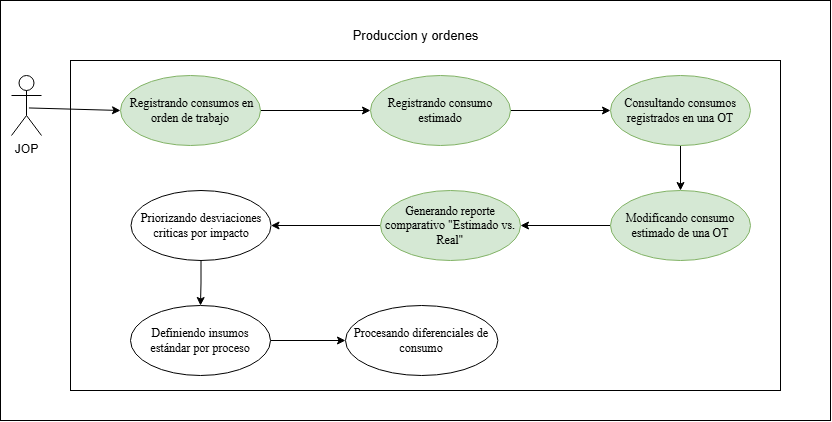

The diagram above was exported from draw.io. Its source (the exported page's mxGraphModel, read from the mxfile embedded in the PNG):
<mxGraphModel dx="1014" dy="597" grid="1" gridSize="10" guides="1" tooltips="1" connect="1" arrows="1" fold="1" page="1" pageScale="1" pageWidth="827" pageHeight="1169" math="0" shadow="0">
  <root>
    <mxCell id="0" />
    <mxCell id="1" parent="0" />
    <mxCell id="0WP6AnBS3eSX45QK8lPN-1" parent="1" style="rounded=0;whiteSpace=wrap;html=1;" value="" vertex="1">
      <mxGeometry height="420" width="830" x="260" y="210" as="geometry" />
    </mxCell>
    <mxCell id="0WP6AnBS3eSX45QK8lPN-2" parent="1" style="rounded=0;whiteSpace=wrap;html=1;" value="" vertex="1">
      <mxGeometry height="330" width="710" x="330" y="270" as="geometry" />
    </mxCell>
    <mxCell id="0WP6AnBS3eSX45QK8lPN-3" edge="1" parent="1" source="0WP6AnBS3eSX45QK8lPN-4" style="rounded=0;orthogonalLoop=1;jettySize=auto;html=1;entryX=0;entryY=0.5;entryDx=0;entryDy=0;exitX=0.581;exitY=0.541;exitDx=0;exitDy=0;exitPerimeter=0;" target="ChD6fGHiecuvkEFpIe7d-2">
      <mxGeometry relative="1" as="geometry">
        <Array as="points" />
        <mxPoint x="76" y="749" as="sourcePoint" />
        <mxPoint x="410" y="320" as="targetPoint" />
      </mxGeometry>
    </mxCell>
    <mxCell id="0WP6AnBS3eSX45QK8lPN-4" parent="1" style="shape=umlActor;verticalLabelPosition=bottom;verticalAlign=top;html=1;" value="JOP" vertex="1">
      <mxGeometry height="60" width="30" x="271" y="285" as="geometry" />
    </mxCell>
    <mxCell id="0WP6AnBS3eSX45QK8lPN-7" parent="1" style="text;html=1;whiteSpace=wrap;align=center;verticalAlign=middle;rounded=0;" value="&lt;font style=&quot;font-size: 13px;&quot;&gt;Produccion y ordenes&lt;/font&gt;" vertex="1">
      <mxGeometry height="30" width="164.75" x="592.62" y="230" as="geometry" />
    </mxCell>
    <mxCell id="0WP6AnBS3eSX45QK8lPN-13" edge="1" parent="1" source="0WP6AnBS3eSX45QK8lPN-7" style="edgeStyle=orthogonalEdgeStyle;rounded=0;orthogonalLoop=1;jettySize=auto;html=1;innerLoopWaypoints=1;exitX=0.5;exitY=1;exitDx=0;exitDy=0;" target="0WP6AnBS3eSX45QK8lPN-7">
      <mxGeometry relative="1" as="geometry" />
    </mxCell>
    <mxCell id="ChD6fGHiecuvkEFpIe7d-17" edge="1" parent="1" source="ChD6fGHiecuvkEFpIe7d-2" style="edgeStyle=orthogonalEdgeStyle;rounded=0;orthogonalLoop=1;jettySize=auto;html=1;entryX=0;entryY=0.5;entryDx=0;entryDy=0;" target="ChD6fGHiecuvkEFpIe7d-6">
      <mxGeometry relative="1" as="geometry" />
    </mxCell>
    <mxCell id="ChD6fGHiecuvkEFpIe7d-2" parent="1" style="ellipse;whiteSpace=wrap;html=1;fillColor=#d5e8d4;strokeColor=#82b366;" value="&lt;span style=&quot;font-family: &amp;quot;Times New Roman&amp;quot;, serif; white-space: pre-wrap; color: rgb(0, 0, 0);&quot;&gt; Registrando consumos en orden de trabajo&lt;/span&gt;" vertex="1">
      <mxGeometry height="70" width="140" x="380" y="285" as="geometry" />
    </mxCell>
    <mxCell id="ChD6fGHiecuvkEFpIe7d-22" edge="1" parent="1" source="ChD6fGHiecuvkEFpIe7d-4" style="edgeStyle=orthogonalEdgeStyle;rounded=0;orthogonalLoop=1;jettySize=auto;html=1;" target="ChD6fGHiecuvkEFpIe7d-11" value="">
      <mxGeometry relative="1" as="geometry" />
    </mxCell>
    <mxCell id="ChD6fGHiecuvkEFpIe7d-4" parent="1" style="ellipse;whiteSpace=wrap;html=1;fillColor=#d5e8d4;strokeColor=#82b366;" value="&lt;span style=&quot;font-family: &amp;quot;Times New Roman&amp;quot;, serif; white-space: pre-wrap; color: rgb(0, 0, 0);&quot;&gt;Consultando consumos registrados en una OT&lt;/span&gt;" vertex="1">
      <mxGeometry height="70" width="140" x="870" y="285" as="geometry" />
    </mxCell>
    <mxCell id="ChD6fGHiecuvkEFpIe7d-18" edge="1" parent="1" source="ChD6fGHiecuvkEFpIe7d-6" style="edgeStyle=orthogonalEdgeStyle;rounded=0;orthogonalLoop=1;jettySize=auto;html=1;" target="ChD6fGHiecuvkEFpIe7d-4">
      <mxGeometry relative="1" as="geometry" />
    </mxCell>
    <mxCell id="ChD6fGHiecuvkEFpIe7d-6" parent="1" style="ellipse;whiteSpace=wrap;html=1;fillColor=#d5e8d4;strokeColor=#82b366;" value="&lt;span style=&quot;font-family: &amp;quot;Times New Roman&amp;quot;, serif; white-space: pre-wrap; color: rgb(0, 0, 0);&quot;&gt;Registrando consumo estimado&lt;/span&gt;" vertex="1">
      <mxGeometry height="70" width="140" x="630" y="285" as="geometry" />
    </mxCell>
    <mxCell id="ChD6fGHiecuvkEFpIe7d-24" edge="1" parent="1" source="ChD6fGHiecuvkEFpIe7d-9" style="edgeStyle=orthogonalEdgeStyle;rounded=0;orthogonalLoop=1;jettySize=auto;html=1;" target="ChD6fGHiecuvkEFpIe7d-16" value="">
      <mxGeometry relative="1" as="geometry" />
    </mxCell>
    <mxCell id="ChD6fGHiecuvkEFpIe7d-9" parent="1" style="ellipse;whiteSpace=wrap;html=1;fillColor=#d5e8d4;strokeColor=#82b366;" value="&lt;span style=&quot;font-family: &amp;quot;Times New Roman&amp;quot;, serif; white-space: pre-wrap; color: rgb(0, 0, 0);&quot;&gt;Generando reporte comparativo &quot;Estimado vs. Real&quot;&lt;/span&gt;" vertex="1">
      <mxGeometry height="70" width="140" x="640" y="400" as="geometry" />
    </mxCell>
    <mxCell id="ChD6fGHiecuvkEFpIe7d-23" edge="1" parent="1" source="ChD6fGHiecuvkEFpIe7d-11" style="edgeStyle=orthogonalEdgeStyle;rounded=0;orthogonalLoop=1;jettySize=auto;html=1;" target="ChD6fGHiecuvkEFpIe7d-9" value="">
      <mxGeometry relative="1" as="geometry" />
    </mxCell>
    <mxCell id="ChD6fGHiecuvkEFpIe7d-11" parent="1" style="ellipse;whiteSpace=wrap;html=1;fillColor=#d5e8d4;strokeColor=#82b366;" value="&lt;span style=&quot;font-family: &amp;quot;Times New Roman&amp;quot;, serif; white-space: pre-wrap; color: rgb(0, 0, 0);&quot;&gt;Modificando consumo estimado de una OT&lt;/span&gt;" vertex="1">
      <mxGeometry height="70" width="140" x="870" y="400" as="geometry" />
    </mxCell>
    <mxCell id="r-XvrohKh37c91bU5yx1-2" edge="1" parent="1" source="ChD6fGHiecuvkEFpIe7d-13" style="edgeStyle=orthogonalEdgeStyle;rounded=0;orthogonalLoop=1;jettySize=auto;html=1;" target="r-XvrohKh37c91bU5yx1-1" value="">
      <mxGeometry relative="1" as="geometry" />
    </mxCell>
    <mxCell id="ChD6fGHiecuvkEFpIe7d-13" parent="1" style="ellipse;whiteSpace=wrap;html=1;" value="&lt;span style=&quot;font-family: &amp;quot;Times New Roman&amp;quot;, serif; white-space: pre-wrap;&quot;&gt;Definiendo insumos estándar por proceso&lt;/span&gt;" vertex="1">
      <mxGeometry height="70" width="140" x="390" y="515" as="geometry" />
    </mxCell>
    <mxCell id="ChD6fGHiecuvkEFpIe7d-25" edge="1" parent="1" source="ChD6fGHiecuvkEFpIe7d-16" style="edgeStyle=orthogonalEdgeStyle;rounded=0;orthogonalLoop=1;jettySize=auto;html=1;" target="ChD6fGHiecuvkEFpIe7d-13" value="">
      <mxGeometry relative="1" as="geometry" />
    </mxCell>
    <mxCell id="ChD6fGHiecuvkEFpIe7d-16" parent="1" style="ellipse;whiteSpace=wrap;html=1;" value="&lt;span style=&quot;font-family: &amp;quot;Times New Roman&amp;quot;, serif; white-space: pre-wrap;&quot;&gt;Priorizando desviaciones criticas por impacto&lt;/span&gt;" vertex="1">
      <mxGeometry height="70" width="140" x="390.51" y="400" as="geometry" />
    </mxCell>
    <mxCell id="r-XvrohKh37c91bU5yx1-1" parent="1" style="ellipse;whiteSpace=wrap;html=1;" value="&lt;span style=&quot;font-family: &amp;quot;Times New Roman&amp;quot;, serif; white-space: pre-wrap;&quot;&gt;Procesando diferenciales de consumo&lt;/span&gt;" vertex="1">
      <mxGeometry height="70" width="152.38" x="604.99" y="515" as="geometry" />
    </mxCell>
  </root>
</mxGraphModel>